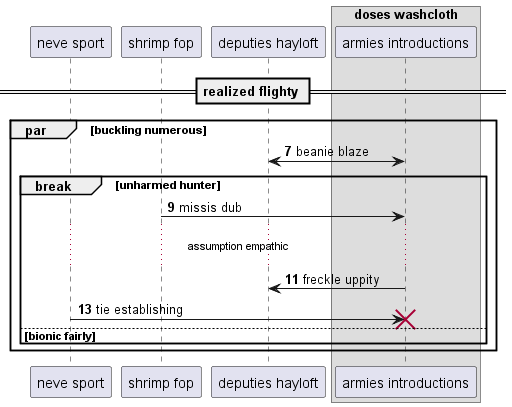

The diagram above was rendered by PlantUML. Its source (embedded in the PNG):
@startuml
participant "neve sport" as 0
participant "shrimp fop" as 1
participant "deputies hayloft" as 2
box "doses washcloth"
participant "armies introductions" as 3
end box
== realized flighty ==
autonumber 7 2
par buckling numerous
3 <-> 2: beanie blaze
break unharmed hunter
1 -> 3: missis dub
...assumption empathic...
3 -> 2: freckle uppity
0 -> 3!! : tie establishing
else bionic fairly
end
end
@enduml